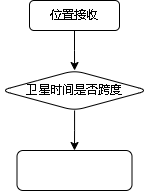

The diagram above was exported from draw.io. Its source (the exported page's mxGraphModel, read from the mxfile embedded in the PNG):
<mxGraphModel dx="981" dy="520" grid="1" gridSize="10" guides="1" tooltips="1" connect="1" arrows="1" fold="1" page="1" pageScale="1" pageWidth="827" pageHeight="1169" math="0" shadow="0">
  <root>
    <mxCell id="0" />
    <mxCell id="1" parent="0" />
    <mxCell id="a8c78l5ZNmUXM9-ktSDC-8" value="" style="edgeStyle=orthogonalEdgeStyle;rounded=0;orthogonalLoop=1;jettySize=auto;html=1;" edge="1" parent="1" source="a8c78l5ZNmUXM9-ktSDC-5" target="a8c78l5ZNmUXM9-ktSDC-7">
      <mxGeometry relative="1" as="geometry" />
    </mxCell>
    <mxCell id="a8c78l5ZNmUXM9-ktSDC-5" value="位置接收" style="rounded=1;whiteSpace=wrap;html=1;" vertex="1" parent="1">
      <mxGeometry x="160" y="30" width="90" height="30" as="geometry" />
    </mxCell>
    <mxCell id="a8c78l5ZNmUXM9-ktSDC-10" value="" style="edgeStyle=orthogonalEdgeStyle;rounded=0;orthogonalLoop=1;jettySize=auto;html=1;" edge="1" parent="1" source="a8c78l5ZNmUXM9-ktSDC-7" target="a8c78l5ZNmUXM9-ktSDC-9">
      <mxGeometry relative="1" as="geometry" />
    </mxCell>
    <mxCell id="a8c78l5ZNmUXM9-ktSDC-7" value="卫星时间是否跨度" style="rhombus;whiteSpace=wrap;html=1;rounded=1;" vertex="1" parent="1">
      <mxGeometry x="131.25" y="100" width="147.5" height="40" as="geometry" />
    </mxCell>
    <mxCell id="a8c78l5ZNmUXM9-ktSDC-9" value="" style="whiteSpace=wrap;html=1;rounded=1;" vertex="1" parent="1">
      <mxGeometry x="147.5" y="180" width="115" height="40" as="geometry" />
    </mxCell>
  </root>
</mxGraphModel>